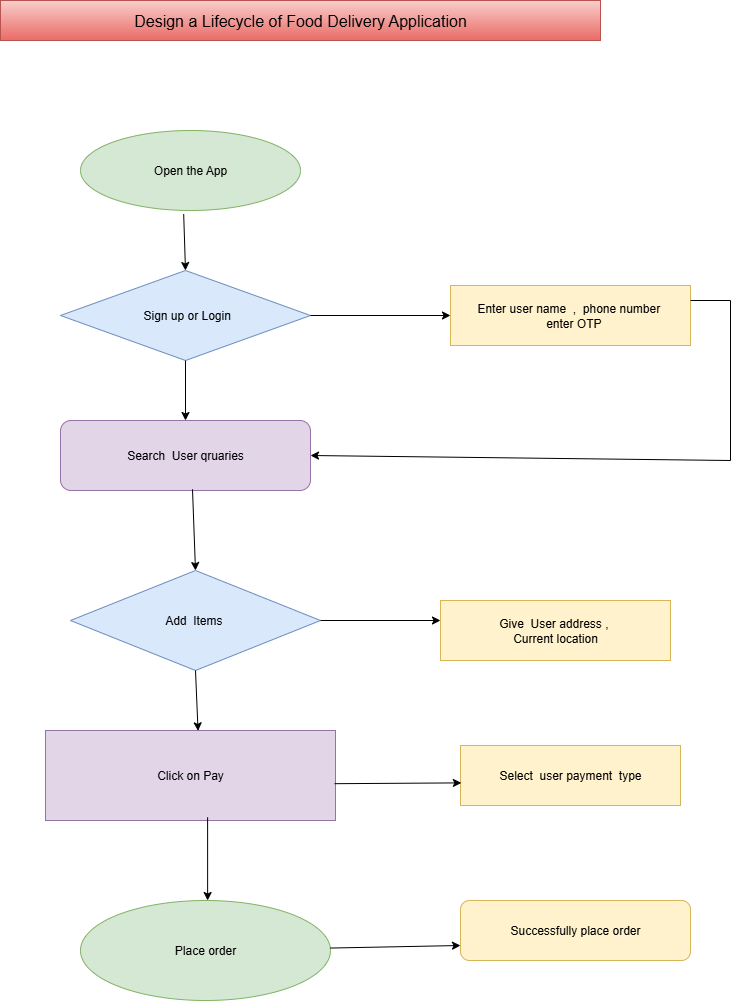

The diagram above was exported from draw.io. Its source (the exported page's mxGraphModel, read from the mxfile embedded in the PNG):
<mxGraphModel dx="1034" dy="1670" grid="1" gridSize="10" guides="1" tooltips="1" connect="1" arrows="1" fold="1" page="1" pageScale="1" pageWidth="850" pageHeight="1100" math="0" shadow="0">
  <root>
    <mxCell id="0" />
    <mxCell id="1" parent="0" />
    <mxCell id="DowMujnfZSSIoGA3uTce-6" value="&amp;nbsp;Sign up or Login" style="rhombus;whiteSpace=wrap;html=1;fillColor=#dae8fc;strokeColor=#6c8ebf;" vertex="1" parent="1">
      <mxGeometry x="130" y="200" width="250" height="90" as="geometry" />
    </mxCell>
    <mxCell id="DowMujnfZSSIoGA3uTce-7" value="Search&amp;nbsp; User qruaries" style="rounded=1;whiteSpace=wrap;html=1;fillColor=#e1d5e7;strokeColor=#9673a6;" vertex="1" parent="1">
      <mxGeometry x="130" y="350" width="250" height="70" as="geometry" />
    </mxCell>
    <mxCell id="DowMujnfZSSIoGA3uTce-8" value="Add&amp;nbsp; Items&amp;nbsp;" style="rhombus;whiteSpace=wrap;html=1;fillColor=#dae8fc;strokeColor=#6c8ebf;" vertex="1" parent="1">
      <mxGeometry x="140" y="500" width="250" height="100" as="geometry" />
    </mxCell>
    <mxCell id="DowMujnfZSSIoGA3uTce-9" value="Click on Pay" style="rounded=0;whiteSpace=wrap;html=1;fillColor=#e1d5e7;strokeColor=#9673a6;" vertex="1" parent="1">
      <mxGeometry x="115" y="660" width="290" height="90" as="geometry" />
    </mxCell>
    <mxCell id="DowMujnfZSSIoGA3uTce-11" value="Enter user name&amp;nbsp; ,&amp;nbsp; phone number&amp;nbsp;&lt;div&gt;&amp;nbsp; enter OTP&lt;/div&gt;" style="rounded=0;whiteSpace=wrap;html=1;fillColor=#fff2cc;strokeColor=#d6b656;" vertex="1" parent="1">
      <mxGeometry x="520" y="215" width="240" height="60" as="geometry" />
    </mxCell>
    <mxCell id="DowMujnfZSSIoGA3uTce-12" value="Select&amp;nbsp; user payment&amp;nbsp; type" style="rounded=0;whiteSpace=wrap;html=1;fillColor=#fff2cc;strokeColor=#d6b656;" vertex="1" parent="1">
      <mxGeometry x="530" y="675" width="220" height="60" as="geometry" />
    </mxCell>
    <mxCell id="DowMujnfZSSIoGA3uTce-13" value="Give&amp;nbsp; User address ,&amp;nbsp;&lt;div&gt;Current location&lt;/div&gt;" style="rounded=0;whiteSpace=wrap;html=1;fillColor=#fff2cc;strokeColor=#d6b656;" vertex="1" parent="1">
      <mxGeometry x="510" y="530" width="230" height="60" as="geometry" />
    </mxCell>
    <mxCell id="DowMujnfZSSIoGA3uTce-14" value="Place order" style="ellipse;whiteSpace=wrap;html=1;fillColor=#d5e8d4;strokeColor=#82b366;" vertex="1" parent="1">
      <mxGeometry x="150" y="830" width="250" height="100" as="geometry" />
    </mxCell>
    <mxCell id="DowMujnfZSSIoGA3uTce-15" value="Successfully place order" style="rounded=1;whiteSpace=wrap;html=1;fillColor=#fff2cc;strokeColor=#d6b656;" vertex="1" parent="1">
      <mxGeometry x="530" y="830" width="230" height="60" as="geometry" />
    </mxCell>
    <mxCell id="DowMujnfZSSIoGA3uTce-16" value="Open the App" style="ellipse;whiteSpace=wrap;html=1;fillColor=#d5e8d4;strokeColor=#82b366;" vertex="1" parent="1">
      <mxGeometry x="150" y="60" width="220" height="80" as="geometry" />
    </mxCell>
    <mxCell id="DowMujnfZSSIoGA3uTce-17" value="" style="endArrow=classic;html=1;rounded=0;entryX=0.5;entryY=0;entryDx=0;entryDy=0;exitX=0.469;exitY=1.045;exitDx=0;exitDy=0;exitPerimeter=0;" edge="1" parent="1" source="DowMujnfZSSIoGA3uTce-16" target="DowMujnfZSSIoGA3uTce-6">
      <mxGeometry width="50" height="50" relative="1" as="geometry">
        <mxPoint x="250" y="150" as="sourcePoint" />
        <mxPoint x="320" y="130" as="targetPoint" />
      </mxGeometry>
    </mxCell>
    <mxCell id="DowMujnfZSSIoGA3uTce-18" value="" style="endArrow=classic;html=1;rounded=0;exitX=0.5;exitY=1;exitDx=0;exitDy=0;entryX=0.5;entryY=0;entryDx=0;entryDy=0;" edge="1" parent="1" source="DowMujnfZSSIoGA3uTce-6" target="DowMujnfZSSIoGA3uTce-7">
      <mxGeometry width="50" height="50" relative="1" as="geometry">
        <mxPoint x="250" y="300" as="sourcePoint" />
        <mxPoint x="320" y="340" as="targetPoint" />
      </mxGeometry>
    </mxCell>
    <mxCell id="DowMujnfZSSIoGA3uTce-19" value="" style="endArrow=classic;html=1;rounded=0;exitX=0.528;exitY=0.983;exitDx=0;exitDy=0;entryX=0.5;entryY=0;entryDx=0;entryDy=0;exitPerimeter=0;" edge="1" parent="1" source="DowMujnfZSSIoGA3uTce-7" target="DowMujnfZSSIoGA3uTce-8">
      <mxGeometry width="50" height="50" relative="1" as="geometry">
        <mxPoint x="270" y="580" as="sourcePoint" />
        <mxPoint x="320" y="530" as="targetPoint" />
      </mxGeometry>
    </mxCell>
    <mxCell id="DowMujnfZSSIoGA3uTce-20" value="" style="endArrow=classic;html=1;rounded=0;exitX=0.5;exitY=1;exitDx=0;exitDy=0;entryX=0.526;entryY=0.004;entryDx=0;entryDy=0;entryPerimeter=0;" edge="1" parent="1" source="DowMujnfZSSIoGA3uTce-8" target="DowMujnfZSSIoGA3uTce-9">
      <mxGeometry width="50" height="50" relative="1" as="geometry">
        <mxPoint x="270" y="810" as="sourcePoint" />
        <mxPoint x="320" y="760" as="targetPoint" />
      </mxGeometry>
    </mxCell>
    <mxCell id="DowMujnfZSSIoGA3uTce-21" value="" style="endArrow=classic;html=1;rounded=0;exitX=0.559;exitY=0.964;exitDx=0;exitDy=0;exitPerimeter=0;entryX=0.5;entryY=0;entryDx=0;entryDy=0;" edge="1" parent="1" source="DowMujnfZSSIoGA3uTce-9">
      <mxGeometry width="50" height="50" relative="1" as="geometry">
        <mxPoint x="272.86" y="750.81" as="sourcePoint" />
        <mxPoint x="277.13" y="830" as="targetPoint" />
      </mxGeometry>
    </mxCell>
    <mxCell id="DowMujnfZSSIoGA3uTce-22" value="" style="endArrow=classic;html=1;rounded=0;exitX=1;exitY=0.5;exitDx=0;exitDy=0;entryX=0;entryY=0.5;entryDx=0;entryDy=0;" edge="1" parent="1" source="DowMujnfZSSIoGA3uTce-6" target="DowMujnfZSSIoGA3uTce-11">
      <mxGeometry width="50" height="50" relative="1" as="geometry">
        <mxPoint x="270" y="290" as="sourcePoint" />
        <mxPoint x="510" y="250" as="targetPoint" />
      </mxGeometry>
    </mxCell>
    <mxCell id="DowMujnfZSSIoGA3uTce-23" value="" style="endArrow=classic;html=1;rounded=0;exitX=1;exitY=0.5;exitDx=0;exitDy=0;" edge="1" parent="1" source="DowMujnfZSSIoGA3uTce-8">
      <mxGeometry width="50" height="50" relative="1" as="geometry">
        <mxPoint x="270" y="450" as="sourcePoint" />
        <mxPoint x="510" y="550" as="targetPoint" />
      </mxGeometry>
    </mxCell>
    <mxCell id="DowMujnfZSSIoGA3uTce-24" value="" style="endArrow=classic;html=1;rounded=0;entryX=0.004;entryY=0.623;entryDx=0;entryDy=0;entryPerimeter=0;exitX=0.997;exitY=0.591;exitDx=0;exitDy=0;exitPerimeter=0;" edge="1" parent="1" source="DowMujnfZSSIoGA3uTce-9" target="DowMujnfZSSIoGA3uTce-12">
      <mxGeometry width="50" height="50" relative="1" as="geometry">
        <mxPoint x="270" y="800" as="sourcePoint" />
        <mxPoint x="320" y="750" as="targetPoint" />
      </mxGeometry>
    </mxCell>
    <mxCell id="DowMujnfZSSIoGA3uTce-25" value="" style="endArrow=classic;html=1;rounded=0;entryX=0;entryY=0.75;entryDx=0;entryDy=0;" edge="1" parent="1" source="DowMujnfZSSIoGA3uTce-14" target="DowMujnfZSSIoGA3uTce-15">
      <mxGeometry width="50" height="50" relative="1" as="geometry">
        <mxPoint x="270" y="820" as="sourcePoint" />
        <mxPoint x="320" y="770" as="targetPoint" />
      </mxGeometry>
    </mxCell>
    <mxCell id="DowMujnfZSSIoGA3uTce-27" value="" style="endArrow=classic;html=1;rounded=0;entryX=1;entryY=0.5;entryDx=0;entryDy=0;exitX=1;exitY=0.25;exitDx=0;exitDy=0;" edge="1" parent="1" source="DowMujnfZSSIoGA3uTce-11" target="DowMujnfZSSIoGA3uTce-7">
      <mxGeometry width="50" height="50" relative="1" as="geometry">
        <mxPoint x="800" y="160" as="sourcePoint" />
        <mxPoint x="490" y="310" as="targetPoint" />
        <Array as="points">
          <mxPoint x="800" y="230" />
          <mxPoint x="800" y="390" />
        </Array>
      </mxGeometry>
    </mxCell>
    <mxCell id="DowMujnfZSSIoGA3uTce-28" value="Design a Lifecycle of Food Delivery Application" style="rounded=0;whiteSpace=wrap;html=1;fontSize=16;fillColor=#f8cecc;strokeColor=#b85450;gradientColor=#ea6b66;" vertex="1" parent="1">
      <mxGeometry x="70" y="-70" width="600" height="40" as="geometry" />
    </mxCell>
  </root>
</mxGraphModel>